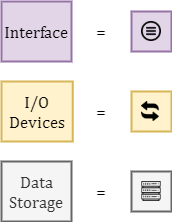

The diagram above was exported from draw.io. Its source (the exported page's mxGraphModel, read from the mxfile embedded in the PNG):
<mxGraphModel dx="881" dy="729" grid="1" gridSize="10" guides="1" tooltips="1" connect="1" arrows="1" fold="1" page="1" pageScale="1" pageWidth="850" pageHeight="1100" math="0" shadow="0">
  <root>
    <mxCell id="0" />
    <mxCell id="1" parent="0" />
    <mxCell id="2" value="Interface" style="rounded=0;whiteSpace=wrap;html=1;strokeWidth=2;fillColor=#e1d5e7;fontFamily=Cambria;fontSize=17;align=center;strokeColor=#9673a6;" vertex="1" parent="1">
      <mxGeometry x="60" y="40" width="70" height="60" as="geometry" />
    </mxCell>
    <mxCell id="3" value="I/O Devices" style="rounded=0;whiteSpace=wrap;html=1;strokeWidth=2;fillColor=#fff2cc;fontFamily=Cambria;fontSize=17;align=center;strokeColor=#d6b656;" vertex="1" parent="1">
      <mxGeometry x="60" y="120" width="71.25" height="60" as="geometry" />
    </mxCell>
    <mxCell id="4" value="Data Storage" style="rounded=0;whiteSpace=wrap;html=1;strokeWidth=2;fillColor=#f5f5f5;fontFamily=Cambria;fontSize=17;align=center;strokeColor=#666666;fontColor=#333333;" vertex="1" parent="1">
      <mxGeometry x="60" y="200" width="70" height="60" as="geometry" />
    </mxCell>
    <mxCell id="5" value="" style="group;fontFamily=Cambria;" vertex="1" connectable="0" parent="1">
      <mxGeometry x="190" y="130" width="40" height="40" as="geometry" />
    </mxCell>
    <mxCell id="6" value="" style="rounded=0;whiteSpace=wrap;html=1;strokeWidth=2;fillColor=#fff2cc;fontFamily=Cambria;fontSize=17;align=center;strokeColor=#d6b656;" vertex="1" parent="5">
      <mxGeometry width="40" height="40" as="geometry" />
    </mxCell>
    <mxCell id="7" value="" style="shape=image;aspect=fixed;image=data:image/png,(base64 omitted: 2952 chars);fontFamily=Cambria;" vertex="1" parent="5">
      <mxGeometry x="10" y="10" width="20" height="20" as="geometry" />
    </mxCell>
    <mxCell id="8" value="" style="group;fontFamily=Cambria;" vertex="1" connectable="0" parent="1">
      <mxGeometry x="190" y="210" width="40" height="40" as="geometry" />
    </mxCell>
    <mxCell id="9" value="" style="rounded=0;whiteSpace=wrap;html=1;strokeWidth=2;fillColor=#f5f5f5;fontFamily=Cambria;fontSize=17;align=center;strokeColor=#666666;fontColor=#333333;" vertex="1" parent="8">
      <mxGeometry width="40" height="40" as="geometry" />
    </mxCell>
    <mxCell id="10" value="" style="shape=image;aspect=fixed;image=data:image/png,(base64 omitted: 1776 chars);fontFamily=Cambria;" vertex="1" parent="8">
      <mxGeometry x="10" y="10" width="20" height="20" as="geometry" />
    </mxCell>
    <mxCell id="11" value="" style="group;fontFamily=Cambria;" vertex="1" connectable="0" parent="1">
      <mxGeometry x="190" y="50" width="40" height="40" as="geometry" />
    </mxCell>
    <mxCell id="12" value="" style="rounded=0;whiteSpace=wrap;html=1;strokeWidth=2;fillColor=#e1d5e7;fontFamily=Cambria;fontSize=17;align=center;strokeColor=#9673a6;" vertex="1" parent="11">
      <mxGeometry width="40" height="40" as="geometry" />
    </mxCell>
    <mxCell id="13" value="" style="shape=image;aspect=fixed;image=data:image/png,(base64 omitted: 4180 chars);fontFamily=Cambria;" vertex="1" parent="11">
      <mxGeometry x="10" y="10" width="20" height="20" as="geometry" />
    </mxCell>
    <mxCell id="14" value="=" style="text;html=1;strokeColor=none;fillColor=none;align=center;verticalAlign=middle;whiteSpace=wrap;rounded=0;fontSize=17;fontFamily=Cambria;fontStyle=1" vertex="1" parent="1">
      <mxGeometry x="140" y="50" width="40" height="40" as="geometry" />
    </mxCell>
    <mxCell id="15" value="=" style="text;html=1;strokeColor=none;fillColor=none;align=center;verticalAlign=middle;whiteSpace=wrap;rounded=0;fontSize=17;fontFamily=Cambria;fontStyle=1" vertex="1" parent="1">
      <mxGeometry x="140" y="130" width="40" height="40" as="geometry" />
    </mxCell>
    <mxCell id="16" value="=" style="text;html=1;strokeColor=none;fillColor=none;align=center;verticalAlign=middle;whiteSpace=wrap;rounded=0;fontSize=17;fontFamily=Cambria;fontStyle=1" vertex="1" parent="1">
      <mxGeometry x="140" y="210" width="40" height="40" as="geometry" />
    </mxCell>
  </root>
</mxGraphModel>